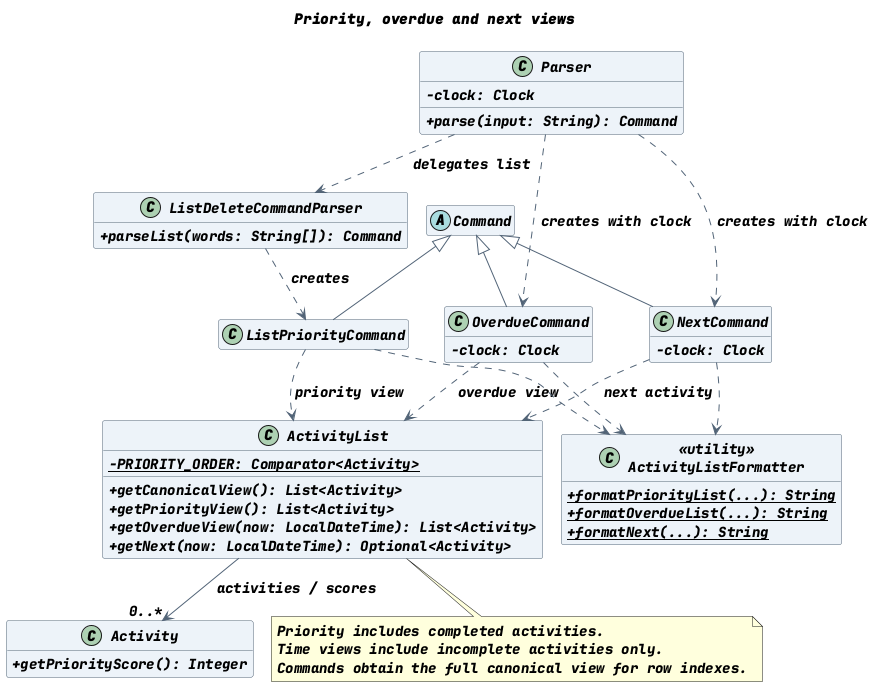

The diagram above was rendered by PlantUML. Its source (embedded in the PNG):
@startuml
!pragma layout smetana
title Priority, overdue and next views
skinparam backgroundColor white
skinparam shadowing false
skinparam defaultFontName SansSerif
skinparam defaultFontSize 14
skinparam classAttributeIconSize 0
skinparam classBackgroundColor #EDF3F8
skinparam classBorderColor #526477
skinparam ArrowColor #526477
hide empty members

abstract class Command
class Parser {
  -clock: Clock
  +parse(input: String): Command
}
class ListDeleteCommandParser {
  +parseList(words: String[]): Command
}
class ListPriorityCommand
class OverdueCommand {
  -clock: Clock
}
class NextCommand {
  -clock: Clock
}
class Activity {
  +getPriorityScore(): Integer
}
class ActivityList {
  {static} -PRIORITY_ORDER: Comparator<Activity>
  +getCanonicalView(): List<Activity>
  +getPriorityView(): List<Activity>
  +getOverdueView(now: LocalDateTime): List<Activity>
  +getNext(now: LocalDateTime): Optional<Activity>
}
class ActivityListFormatter <<utility>> {
  {static} +formatPriorityList(...): String
  {static} +formatOverdueList(...): String
  {static} +formatNext(...): String
}

Command <|-- ListPriorityCommand
Command <|-- OverdueCommand
Command <|-- NextCommand
Parser ..> ListDeleteCommandParser : delegates list
ListDeleteCommandParser ..> ListPriorityCommand : creates
Parser ..> OverdueCommand : creates with clock
Parser ..> NextCommand : creates with clock
ListPriorityCommand ..> ActivityList : priority view
OverdueCommand ..> ActivityList : overdue view
NextCommand ..> ActivityList : next activity
ListPriorityCommand ..> ActivityListFormatter
OverdueCommand ..> ActivityListFormatter
NextCommand ..> ActivityListFormatter
ActivityList --> "0..*" Activity : activities / scores

note bottom of ActivityList
  Priority includes completed activities.
  Time views include incomplete activities only.
  Commands obtain the full canonical view for row indexes.
end note
@enduml